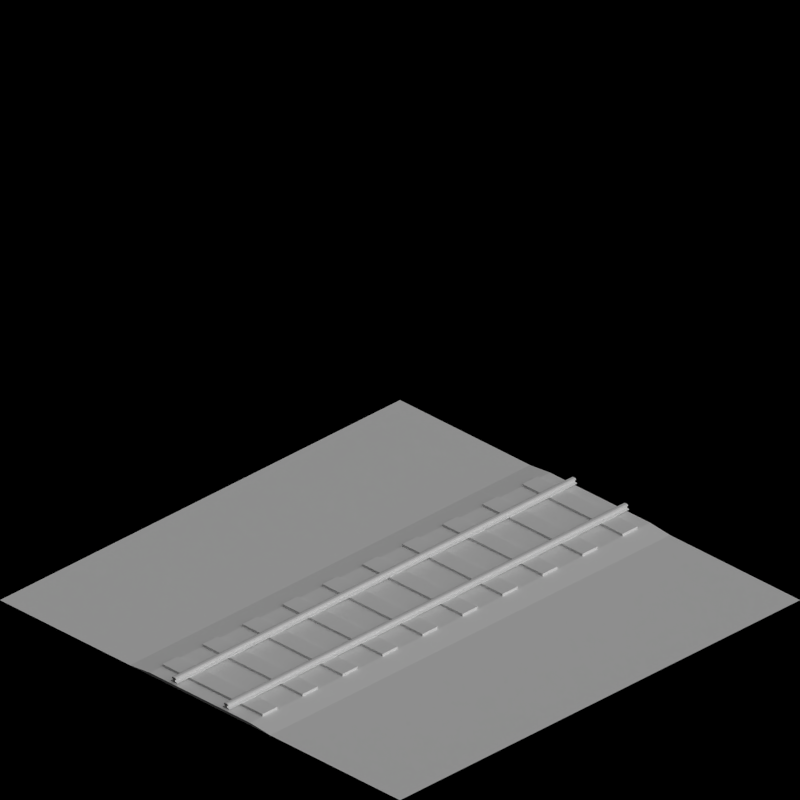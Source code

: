 # Source: rail_temperate.blend  (saved by Blender 2.63.0; exported with 4.5.12 LTS)
import bpy
from mathutils import Matrix  # noqa: F401  (used for matrix-valued properties, if any)

bpy.ops.wm.read_factory_settings(use_empty=True)
scene = bpy.context.scene
scene.name = 'Scene'

# ---- collections
col_collection_1 = bpy.data.collections.new('Collection 1'); scene.collection.children.link(col_collection_1)
col_collection_2 = bpy.data.collections.new('Collection 2'); scene.collection.children.link(col_collection_2)

# ---- materials (node trees are filled in below, after node groups)
mat_rail_steel = bpy.data.materials.new('Rail_Steel')
mat_rail_sleeper = bpy.data.materials.new('Rail_Sleeper')
mat_ballast_rail = bpy.data.materials.new('Ballast_Rail')
mat_grass_temperate = bpy.data.materials.new('Grass_Temperate')

# ---- material node trees

# ---- world
world_world = bpy.data.worlds.new('World'); scene.world = world_world
world_world.color = (0.0, 0.0, 0.0)
world_world.use_sun_shadow = False
world_world.sun_shadow_jitter_overblur = 0.0
world_world.cycles.sampling_method = 'MANUAL'
world_world.cycles.sample_map_resolution = 256
world_world.light_settings.ao_factor = 0.5

# ---- cameras
cam_camera = bpy.data.cameras.new('Camera')
cam_camera.type = 'ORTHO'
cam_camera.clip_end = 100.0
cam_camera.lens = 35.0
cam_camera.sensor_width = 32.0
cam_camera.sensor_height = 18.0
cam_camera.ortho_scale = 2.828
cam_camera.dof.focus_distance = 0.0
cam_camera.dof.aperture_fstop = 128.0

# ---- lights
light_lamp = bpy.data.lights.new('Lamp', 'SUN')
light_lamp.transmission_factor = 0.0
light_lamp.cutoff_distance = 30.0
light_lamp.use_shadow = False
light_lamp.angle = 1.571
light_lamp.energy = 1.0
light_lamp.shadow_buffer_clip_start = 1.001
light_lamp.shadow_soft_size = 1.0
light_lamp.shadow_cascade_max_distance = 1000.0
light_lamp.cycles.use_multiple_importance_sampling = False
light_lamp_001 = bpy.data.lights.new('Lamp.001', 'SUN')
light_lamp_001.transmission_factor = 0.0
light_lamp_001.cutoff_distance = 30.0
light_lamp_001.angle = 1.571
light_lamp_001.energy = 1.0
light_lamp_001.shadow_buffer_clip_start = 1.001
light_lamp_001.shadow_soft_size = 1.0
light_lamp_001.shadow_cascade_max_distance = 1000.0
light_lamp_001.cycles.use_multiple_importance_sampling = False

# ---- meshes
me_rail1 = bpy.data.meshes.new('Rail1')
me_rail1.from_pydata([(-0.25, 0.01725, 0.01), (-0.25, 0.01875, 0.01), (0.25, 0.01875, 0.01), (0.25, 0.01725, 0.01), (-0.25, 0.01725, 0.02), (-0.25, 0.01875, 0.02), (0.25, 0.01875, 0.02), (0.25, 0.01725, 0.02), (-0.25, 0.01325, 0.01), (-0.25, 0.01475, 0.01), (0.25, 0.01475, 0.01), (0.25, 0.01325, 0.01), (-0.25, 0.01325, 0.02), (-0.25, 0.01475, 0.02), (0.25, 0.01475, 0.02), (0.25, 0.01325, 0.02), (-0.25, 0.00925, 0.01), (-0.25, 0.01075, 0.01), (0.25, 0.01075, 0.01), (0.25, 0.00925, 0.01), (-0.25, 0.00925, 0.02), (-0.25, 0.01075, 0.02), (0.25, 0.01075, 0.02), (0.25, 0.00925, 0.02), (-0.25, 0.00525, 0.01), (-0.25, 0.00675, 0.01), (0.25, 0.00675, 0.01), (0.25, 0.00525, 0.01), (-0.25, 0.00525, 0.02), (-0.25, 0.00675, 0.02), (0.25, 0.00675, 0.02), (0.25, 0.00525, 0.02), (-0.25, 0.00125, 0.01), (-0.25, 0.00275, 0.01), (0.25, 0.00275, 0.01), (0.25, 0.00125, 0.01), (-0.25, 0.00125, 0.02), (-0.25, 0.00275, 0.02), (0.25, 0.00275, 0.02), (0.25, 0.00125, 0.02), (-0.25, -0.00275, 0.01), (-0.25, -0.00125, 0.01), (0.25, -0.00125, 0.01), (0.25, -0.00275, 0.01), (-0.25, -0.00275, 0.02), (-0.25, -0.00125, 0.02), (0.25, -0.00125, 0.02), (0.25, -0.00275, 0.02), (-0.25, -0.00675, 0.01), (-0.25, -0.00525, 0.01), (0.25, -0.00525, 0.01), (0.25, -0.00675, 0.01), (-0.25, -0.00675, 0.02), (-0.25, -0.00525, 0.02), (0.25, -0.00525, 0.02), (0.25, -0.00675, 0.02), (-0.25, -0.01075, 0.01), (-0.25, -0.00925, 0.01), (0.25, -0.00925, 0.01), (0.25, -0.01075, 0.01), (-0.25, -0.01075, 0.02), (-0.25, -0.00925, 0.02), (0.25, -0.00925, 0.02), (0.25, -0.01075, 0.02), (-0.25, -0.01475, 0.01), (-0.25, -0.01325, 0.01), (0.25, -0.01325, 0.01), (0.25, -0.01475, 0.01), (-0.25, -0.01475, 0.02), (-0.25, -0.01325, 0.02), (0.25, -0.01325, 0.02), (0.25, -0.01475, 0.02), (-0.25, -0.01875, 0.01), (-0.25, -0.01725, 0.01), (0.25, -0.01725, 0.01), (0.25, -0.01875, 0.01), (-0.25, -0.01875, 0.02), (-0.25, -0.01725, 0.02), (0.25, -0.01725, 0.02), (0.25, -0.01875, 0.02), (0.14, -0.02, 0.0375), (0.12, -0.02, 0.0375), (0.14, 0.02, 0.0375), (0.12, 0.02, 0.0375), (0.14, -0.02, 0.0325), (0.12, -0.02, 0.0325), (0.14, 0.02, 0.0325), (0.12, 0.02, 0.0325), (0.125, -0.02, 0.04), (0.125, 0.02, 0.04), (0.125, -0.02, 0.0325), (0.125, 0.02, 0.0325), (0.125, -0.02, 0.02), (0.125, 0.02, 0.02), (0.135, 0.02, 0.02), (0.135, -0.02, 0.02), (0.125, -0.02, 0.025), (0.125, 0.02, 0.025), (0.135, 0.02, 0.025), (0.135, -0.02, 0.025), (0.115, -0.02, 0.02), (0.115, 0.02, 0.02), (0.115, -0.02, 0.0225), (0.115, 0.02, 0.0225), (0.145, 0.02, 0.02), (0.145, -0.02, 0.02), (0.145, 0.02, 0.0225), (0.145, -0.02, 0.0225), (0.135, 0.02, 0.0325), (0.135, -0.02, 0.0325), (0.135, 0.02, 0.04), (0.135, -0.02, 0.04), (-0.12, -0.02, 0.0375), (-0.14, -0.02, 0.0375), (-0.12, 0.02, 0.0375), (-0.14, 0.02, 0.0375), (-0.12, -0.02, 0.0325), (-0.14, -0.02, 0.0325), (-0.12, 0.02, 0.0325), (-0.14, 0.02, 0.0325), (-0.135, -0.02, 0.04), (-0.135, 0.02, 0.04), (-0.135, -0.02, 0.0325), (-0.135, 0.02, 0.0325), (-0.135, -0.02, 0.02), (-0.135, 0.02, 0.02), (-0.125, 0.02, 0.02), (-0.125, -0.02, 0.02), (-0.135, -0.02, 0.025), (-0.135, 0.02, 0.025), (-0.125, 0.02, 0.025), (-0.125, -0.02, 0.025), (-0.145, -0.02, 0.02), (-0.145, 0.02, 0.02), (-0.145, -0.02, 0.0225), (-0.145, 0.02, 0.0225), (-0.115, 0.02, 0.02), (-0.115, -0.02, 0.02), (-0.115, 0.02, 0.0225), (-0.115, -0.02, 0.0225), (-0.125, 0.02, 0.0325), (-0.125, -0.02, 0.0325), (-0.125, 0.02, 0.04), (-0.125, -0.02, 0.04)], [], [(4, 5, 1, 0), (5, 6, 2, 1), (6, 7, 3, 2), (7, 4, 0, 3), (0, 1, 2, 3), (7, 6, 5, 4), (12, 13, 9, 8), (13, 14, 10, 9), (14, 15, 11, 10), (15, 12, 8, 11), (8, 9, 10, 11), (15, 14, 13, 12), (20, 21, 17, 16), (21, 22, 18, 17), (22, 23, 19, 18), (23, 20, 16, 19), (16, 17, 18, 19), (23, 22, 21, 20), (28, 29, 25, 24), (29, 30, 26, 25), (30, 31, 27, 26), (31, 28, 24, 27), (24, 25, 26, 27), (31, 30, 29, 28), (36, 37, 33, 32), (37, 38, 34, 33), (38, 39, 35, 34), (39, 36, 32, 35), (32, 33, 34, 35), (39, 38, 37, 36), (44, 45, 41, 40), (45, 46, 42, 41), (46, 47, 43, 42), (47, 44, 40, 43), (40, 41, 42, 43), (47, 46, 45, 44), (52, 53, 49, 48), (53, 54, 50, 49), (54, 55, 51, 50), (55, 52, 48, 51), (48, 49, 50, 51), (55, 54, 53, 52), (60, 61, 57, 56), (61, 62, 58, 57), (62, 63, 59, 58), (63, 60, 56, 59), (56, 57, 58, 59), (63, 62, 61, 60), (68, 69, 65, 64), (69, 70, 66, 65), (70, 71, 67, 66), (71, 68, 64, 67), (64, 65, 66, 67), (71, 70, 69, 68), (76, 77, 73, 72), (77, 78, 74, 73), (78, 79, 75, 74), (79, 76, 72, 75), (72, 73, 74, 75), (79, 78, 77, 76), (89, 88, 81, 83), (91, 87, 85, 90), (80, 82, 86, 84), (90, 85, 81, 88), (89, 83, 87, 91), (83, 81, 85, 87), (110, 111, 88, 89), (99, 96, 90, 109), (109, 90, 88, 111), (110, 89, 91, 108), (84, 109, 111, 80), (94, 93, 92, 95), (108, 91, 97, 98), (98, 99, 109, 108), (86, 108, 109, 84), (82, 110, 108, 86), (91, 90, 96, 97), (82, 80, 111, 110), (97, 96, 102, 103), (95, 92, 96, 99), (95, 99, 107, 105), (98, 97, 93, 94), (103, 102, 100, 101), (93, 97, 103, 101), (101, 100, 92, 93), (96, 92, 100, 102), (104, 105, 107, 106), (106, 107, 99, 98), (104, 106, 98, 94), (94, 95, 105, 104), (121, 120, 113, 115), (123, 119, 117, 122), (112, 114, 118, 116), (122, 117, 113, 120), (121, 115, 119, 123), (115, 113, 117, 119), (142, 143, 120, 121), (131, 128, 122, 141), (141, 122, 120, 143), (142, 121, 123, 140), (116, 141, 143, 112), (126, 125, 124, 127), (140, 123, 129, 130), (130, 131, 141, 140), (118, 140, 141, 116), (114, 142, 140, 118), (123, 122, 128, 129), (114, 112, 143, 142), (129, 128, 134, 135), (127, 124, 128, 131), (127, 131, 139, 137), (130, 129, 125, 126), (135, 134, 132, 133), (125, 129, 135, 133), (133, 132, 124, 125), (128, 124, 132, 134), (136, 137, 139, 138), (138, 139, 131, 130), (136, 138, 130, 126), (126, 127, 137, 136)])
me_rail1.polygons.foreach_set('material_index', [1, 1, 1, 1, 1, 1, 1, 1, 1, 1, 1, 1, 1, 1, 1, 1, 1, 1, 1, 1, 1, 1, 1, 1, 1, 1, 1, 1, 1, 1, 1, 1, 1, 1, 1, 1, 1, 1, 1, 1, 1, 1, 1, 1, 1, 1, 1, 1, 1, 1, 1, 1, 1, 1, 1, 1, 1, 1, 1, 1, 0, 0, 0, 0, 0, 0, 0, 0, 0, 0, 0, 0, 0, 0, 0, 0, 0, 0, 0, 0, 0, 0, 0, 0, 0, 0, 0, 0, 0, 0, 0, 0, 0, 0, 0, 0, 0, 0, 0, 0, 0, 0, 0, 0, 0, 0, 0, 0, 0, 0, 0, 0, 0, 0, 0, 0, 0, 0, 0, 0])
me_rail1.materials.append(mat_rail_steel)
me_rail1.materials.append(mat_rail_sleeper)
me_rail1.use_remesh_preserve_volume = False
me_rail1.use_remesh_preserve_attributes = False
me_rail1.use_mirror_vertex_groups = False
me_rail1.update()
me_ballast1 = bpy.data.meshes.new('Ballast1')
me_ballast1.from_pydata([(-0.35, -0.02, 0.0), (-0.35, 0.02, 0.0), (0.35, 0.02, 0.0), (0.35, -0.02, 0.0), (-0.25, 0.02, 0.01), (-0.25, -0.02, 0.01), (0.25, -0.02, 0.01), (0.25, 0.02, 0.01)], [], [(4, 1, 0, 5), (7, 4, 5, 6), (2, 7, 6, 3), (4, 7, 2, 1), (6, 5, 0, 3)])
me_ballast1.materials.append(mat_ballast_rail)
me_ballast1.use_remesh_preserve_volume = False
me_ballast1.use_remesh_preserve_attributes = False
me_ballast1.use_mirror_vertex_groups = False
me_ballast1.update()
me_ballast2 = bpy.data.meshes.new('Ballast2')
me_ballast2.from_pydata([(1.0, -0.007, 0.0), (-0.35, 0.02, 0.0), (0.35, 0.02, 0.0), (1.0, 0.007, 0.0), (-0.25, 0.02, 0.01), (1.0, -0.005, 0.01), (1.0, 0.005, 0.01), (0.25, 0.02, 0.01)], [], [(4, 1, 0, 5), (7, 4, 5, 6), (2, 7, 6, 3), (4, 7, 2, 1), (6, 5, 0, 3)])
me_ballast2.materials.append(mat_ballast_rail)
me_ballast2.use_remesh_preserve_volume = False
me_ballast2.use_remesh_preserve_attributes = False
me_ballast2.use_mirror_vertex_groups = False
me_ballast2.update()
me_rail2 = bpy.data.meshes.new('Rail2')
me_rail2.from_pydata([(1.0, 0.0028, 0.0375), (1.0, 0.0024, 0.0375), (0.14, 0.02, 0.0375), (0.12, 0.02, 0.0375), (1.0, 0.0028, 0.0325), (1.0, 0.0024, 0.0325), (0.14, 0.02, 0.0325), (0.12, 0.02, 0.0325), (1.0, 0.0025, 0.04), (0.125, 0.02, 0.04), (1.0, 0.0025, 0.0325), (0.125, 0.02, 0.0325), (1.0, 0.0025, 0.02), (0.125, 0.02, 0.02), (0.135, 0.02, 0.02), (1.0, 0.0027, 0.02), (1.0, 0.0025, 0.025), (0.125, 0.02, 0.025), (0.135, 0.02, 0.025), (1.0, 0.0027, 0.025), (1.0, 0.0023, 0.02), (0.115, 0.02, 0.02), (1.0, 0.0023, 0.0225), (0.115, 0.02, 0.0225), (0.145, 0.02, 0.02), (1.0, 0.0029, 0.02), (0.145, 0.02, 0.0225), (1.0, 0.0029, 0.0225), (0.135, 0.02, 0.0325), (1.0, 0.0027, 0.0325), (0.135, 0.02, 0.04), (1.0, 0.0027, 0.04), (1.0, -0.0024, 0.0375), (1.0, -0.0028, 0.0375), (-0.12, 0.02, 0.0375), (-0.14, 0.02, 0.0375), (1.0, -0.0024, 0.0325), (1.0, -0.0028, 0.0325), (-0.12, 0.02, 0.0325), (-0.14, 0.02, 0.0325), (1.0, -0.0027, 0.04), (-0.135, 0.02, 0.04), (1.0, -0.0027, 0.0325), (-0.135, 0.02, 0.0325), (1.0, -0.0027, 0.02), (-0.135, 0.02, 0.02), (-0.125, 0.02, 0.02), (1.0, -0.0025, 0.02), (1.0, -0.0027, 0.025), (-0.135, 0.02, 0.025), (-0.125, 0.02, 0.025), (1.0, -0.0025, 0.025), (1.0, -0.0029, 0.02), (-0.145, 0.02, 0.02), (1.0, -0.0029, 0.0225), (-0.145, 0.02, 0.0225), (-0.115, 0.02, 0.02), (1.0, -0.0023, 0.02), (-0.115, 0.02, 0.0225), (1.0, -0.0023, 0.0225), (-0.125, 0.02, 0.0325), (1.0, -0.0025, 0.0325), (-0.125, 0.02, 0.04), (1.0, -0.0025, 0.04), (1.0, -0.005, 0.01), (0.95, -0.004, 0.01), (1.0, -0.003, 0.01), (1.0, -0.005, 0.02), (0.95, -0.004, 0.02), (1.0, -0.003, 0.02), (0.9, -0.003, 0.01), (0.85, -0.002, 0.01), (1.0, 0.001, 0.01), (1.0, -0.001, 0.01), (0.9, -0.003, 0.02), (0.85, -0.002, 0.02), (1.0, 0.001, 0.02), (1.0, -0.001, 0.02), (0.8, -0.001, 0.01), (0.75, 0.0, 0.01), (1.0, 0.005, 0.01), (1.0, 0.003, 0.01), (0.8, -0.001, 0.02), (0.75, 0.0, 0.02), (1.0, 0.005, 0.02), (1.0, 0.003, 0.02), (-0.2, 0.019, 0.01), (-0.25, 0.02, 0.01), (-0.15, 0.02, 0.01), (-0.2, 0.019, 0.02), (-0.25, 0.02, 0.02), (-0.15, 0.02, 0.02), (-0.1, 0.017, 0.01), (-0.15, 0.018, 0.01), (-0.05, 0.02, 0.01), (0.05, 0.02, 0.01), (-0.1, 0.017, 0.02), (-0.15, 0.018, 0.02), (-0.05, 0.02, 0.02), (0.05, 0.02, 0.02), (7.451e-09, 0.015, 0.01), (-0.05, 0.016, 0.01), (0.15, 0.02, 0.01), (0.25, 0.02, 0.01), (7.451e-09, 0.015, 0.02), (-0.05, 0.016, 0.02), (0.15, 0.02, 0.02), (0.25, 0.02, 0.02), (0.1, 0.013, 0.01), (0.05, 0.014, 0.01), (0.3, 0.019, 0.01), (0.35, 0.018, 0.01), (0.1, 0.013, 0.02), (0.05, 0.014, 0.02), (0.3, 0.019, 0.02), (0.35, 0.018, 0.02), (0.2, 0.011, 0.01), (0.15, 0.012, 0.01), (0.4, 0.017, 0.01), (0.45, 0.016, 0.01), (0.2, 0.011, 0.02), (0.15, 0.012, 0.02), (0.4, 0.017, 0.02), (0.45, 0.016, 0.02), (0.3, 0.009, 0.01), (0.25, 0.01, 0.01), (0.5, 0.015, 0.01), (0.55, 0.014, 0.01), (0.3, 0.009, 0.02), (0.25, 0.01, 0.02), (0.5, 0.015, 0.02), (0.55, 0.014, 0.02), (0.7, 0.001, 0.01), (0.65, 0.002, 0.01), (0.9, 0.007, 0.01), (0.95, 0.006, 0.01), (0.7, 0.001, 0.02), (0.65, 0.002, 0.02), (0.9, 0.007, 0.02), (0.95, 0.006, 0.02), (0.6, 0.003, 0.01), (0.55, 0.004, 0.01), (0.8, 0.009, 0.01), (0.85, 0.008, 0.01), (0.6, 0.003, 0.02), (0.55, 0.004, 0.02), (0.8, 0.009, 0.02), (0.85, 0.008, 0.02), (0.5, 0.005, 0.01), (0.45, 0.006, 0.01), (0.7, 0.011, 0.01), (0.75, 0.01, 0.01), (0.5, 0.005, 0.02), (0.45, 0.006, 0.02), (0.7, 0.011, 0.02), (0.75, 0.01, 0.02), (0.4, 0.007, 0.01), (0.35, 0.008, 0.01), (0.6, 0.013, 0.01), (0.65, 0.012, 0.01), (0.4, 0.007, 0.02), (0.35, 0.008, 0.02), (0.6, 0.013, 0.02), (0.65, 0.012, 0.02)], [], [(9, 8, 1, 3), (11, 7, 5, 10), (0, 2, 6, 4), (10, 5, 1, 8), (9, 3, 7, 11), (3, 1, 5, 7), (30, 31, 8, 9), (19, 16, 10, 29), (29, 10, 8, 31), (30, 9, 11, 28), (4, 29, 31, 0), (14, 13, 12, 15), (28, 11, 17, 18), (18, 19, 29, 28), (6, 28, 29, 4), (2, 30, 28, 6), (11, 10, 16, 17), (2, 0, 31, 30), (17, 16, 22, 23), (15, 12, 16, 19), (15, 19, 27, 25), (18, 17, 13, 14), (23, 22, 20, 21), (13, 17, 23, 21), (21, 20, 12, 13), (16, 12, 20, 22), (24, 25, 27, 26), (26, 27, 19, 18), (24, 26, 18, 14), (14, 15, 25, 24), (41, 40, 33, 35), (43, 39, 37, 42), (32, 34, 38, 36), (42, 37, 33, 40), (41, 35, 39, 43), (35, 33, 37, 39), (62, 63, 40, 41), (51, 48, 42, 61), (61, 42, 40, 63), (62, 41, 43, 60), (36, 61, 63, 32), (46, 45, 44, 47), (60, 43, 49, 50), (50, 51, 61, 60), (38, 60, 61, 36), (34, 62, 60, 38), (43, 42, 48, 49), (34, 32, 63, 62), (49, 48, 54, 55), (47, 44, 48, 51), (47, 51, 59, 57), (50, 49, 45, 46), (55, 54, 52, 53), (45, 49, 55, 53), (53, 52, 44, 45), (48, 44, 52, 54), (56, 57, 59, 58), (58, 59, 51, 50), (56, 58, 50, 46), (46, 47, 57, 56), (67, 68, 65, 64), (68, 69, 66, 65), (69, 67, 64, 66), (64, 65, 66), (67, 69, 68), (74, 75, 71, 70), (75, 76, 72, 71), (76, 77, 73, 72), (77, 74, 70, 73), (70, 71, 72, 73), (77, 76, 75, 74), (82, 83, 79, 78), (83, 84, 80, 79), (84, 85, 81, 80), (85, 82, 78, 81), (78, 79, 80, 81), (85, 84, 83, 82), (90, 91, 88, 87), (91, 89, 86, 88), (89, 90, 87, 86), (86, 87, 88), (91, 90, 89), (96, 97, 93, 92), (97, 98, 94, 93), (98, 99, 95, 94), (99, 96, 92, 95), (92, 93, 94, 95), (99, 98, 97, 96), (104, 105, 101, 100), (105, 106, 102, 101), (106, 107, 103, 102), (107, 104, 100, 103), (100, 101, 102, 103), (107, 106, 105, 104), (112, 113, 109, 108), (113, 114, 110, 109), (114, 115, 111, 110), (115, 112, 108, 111), (108, 109, 110, 111), (115, 114, 113, 112), (120, 121, 117, 116), (121, 122, 118, 117), (122, 123, 119, 118), (123, 120, 116, 119), (116, 117, 118, 119), (123, 122, 121, 120), (128, 129, 125, 124), (129, 130, 126, 125), (130, 131, 127, 126), (131, 128, 124, 127), (124, 125, 126, 127), (131, 130, 129, 128), (136, 137, 133, 132), (137, 138, 134, 133), (138, 139, 135, 134), (139, 136, 132, 135), (132, 133, 134, 135), (139, 138, 137, 136), (144, 145, 141, 140), (145, 146, 142, 141), (146, 147, 143, 142), (147, 144, 140, 143), (140, 141, 142, 143), (147, 146, 145, 144), (152, 153, 149, 148), (153, 154, 150, 149), (154, 155, 151, 150), (155, 152, 148, 151), (148, 149, 150, 151), (155, 154, 153, 152), (160, 161, 157, 156), (161, 162, 158, 157), (162, 163, 159, 158), (163, 160, 156, 159), (156, 157, 158, 159), (163, 162, 161, 160)])
me_rail2.polygons.foreach_set('material_index', [0, 0, 0, 0, 0, 0, 0, 0, 0, 0, 0, 0, 0, 0, 0, 0, 0, 0, 0, 0, 0, 0, 0, 0, 0, 0, 0, 0, 0, 0, 0, 0, 0, 0, 0, 0, 0, 0, 0, 0, 0, 0, 0, 0, 0, 0, 0, 0, 0, 0, 0, 0, 0, 0, 0, 0, 0, 0, 0, 0, 1, 1, 1, 1, 1, 1, 1, 1, 1, 1, 1, 1, 1, 1, 1, 1, 1, 1, 1, 1, 1, 1, 1, 1, 1, 1, 1, 1, 1, 1, 1, 1, 1, 1, 1, 1, 1, 1, 1, 1, 1, 1, 1, 1, 1, 1, 1, 1, 1, 1, 1, 1, 1, 1, 1, 1, 1, 1, 1, 1, 1, 1, 1, 1, 1, 1, 1, 1, 1, 1, 1, 1, 1, 1, 1, 1])
me_rail2.materials.append(mat_rail_steel)
me_rail2.materials.append(mat_rail_sleeper)
me_rail2.use_remesh_preserve_volume = False
me_rail2.use_remesh_preserve_attributes = False
me_rail2.use_mirror_vertex_groups = False
me_rail2.update()
me_ballast3 = bpy.data.meshes.new('Ballast3')
me_ballast3.from_pydata([(-0.35, -0.02, 0.0), (-0.35, 0.02, 0.0), (0.35, 0.02, 0.0), (0.35, -0.02, 0.0), (-0.25, 0.02, 0.01), (-0.25, -0.02, 0.01), (0.25, -0.02, 0.01), (0.25, 0.02, 0.01), (-0.35, 0.007, 0.0), (0.35, 0.007, 0.0), (-0.25, 0.005, 0.01), (0.25, 0.005, 0.01), (0.25, -0.005, 0.01), (-0.25, -0.005, 0.01), (0.35, -0.007, 0.0), (-0.35, -0.007, 0.0), (-1.0, 0.007, 0.0), (-1.0, 0.005, 0.01), (-1.0, -0.005, 0.01), (-1.0, -0.007, 0.0), (1.0, 0.007, 0.0), (1.0, 0.005, 0.01), (1.0, -0.005, 0.01), (1.0, -0.007, 0.0)], [], [(13, 15, 0, 5), (12, 13, 5, 6), (14, 12, 6, 3), (4, 7, 2, 1), (6, 5, 0, 3), (4, 1, 8, 10), (7, 4, 10, 11), (2, 7, 11, 9), (11, 10, 13, 12), (13, 10, 17, 18), (16, 17, 10, 8), (15, 13, 18, 19), (16, 19, 18, 17), (21, 20, 9, 11), (22, 21, 11, 12), (12, 14, 23, 22), (21, 22, 23, 20)])
me_ballast3.materials.append(mat_ballast_rail)
me_ballast3.use_remesh_preserve_volume = False
me_ballast3.use_remesh_preserve_attributes = False
me_ballast3.use_mirror_vertex_groups = False
me_ballast3.update()
me_ballast5 = bpy.data.meshes.new('Ballast5')
me_ballast5.from_pydata([(-0.35, -0.02, 0.0), (-0.35, 0.02, 0.0), (0.35, 0.02, 0.0), (0.35, -0.02, 0.0), (-0.25, 0.02, 0.01), (-0.25, -0.02, 0.01), (0.25, -0.02, 0.01), (0.25, 0.02, 0.01), (-1.0, 0.007, 0.0), (-1.0, 0.005, 0.01), (-1.0, -0.005, 0.01), (-1.0, -0.007, 0.0), (1.0, 0.007, 0.0), (1.0, 0.005, 0.01), (1.0, -0.005, 0.01), (1.0, -0.007, 0.0)], [], [(4, 7, 2, 1), (6, 5, 0, 3), (8, 11, 10, 9), (5, 10, 11, 0), (13, 14, 15, 12), (14, 6, 3, 15), (7, 13, 12, 2), (9, 4, 1, 8), (6, 14, 13, 7, 4, 9, 10, 5), (8, 1, 2, 12, 15, 3, 0, 11)])
me_ballast5.materials.append(mat_ballast_rail)
me_ballast5.use_remesh_preserve_volume = False
me_ballast5.use_remesh_preserve_attributes = False
me_ballast5.use_mirror_vertex_groups = False
me_ballast5.update()
me_ballast4 = bpy.data.meshes.new('Ballast4')
me_ballast4.from_pydata([(-0.35, -0.02, 0.0), (-0.35, 0.02, 0.0), (0.35, 0.02, 0.0), (0.35, -0.02, 0.0), (-0.25, 0.02, 0.01), (-0.25, -0.02, 0.01), (0.25, -0.02, 0.01), (0.25, 0.02, 0.01), (1.0, 0.007, 0.0), (1.0, 0.005, 0.01), (1.0, -0.005, 0.01), (1.0, -0.007, 0.0)], [], [(4, 7, 2, 1), (6, 5, 0, 3), (9, 10, 11, 8), (10, 6, 3, 11), (7, 9, 8, 2), (5, 4, 1, 0), (6, 10, 9, 7, 4, 5), (0, 1, 2, 8, 11, 3)])
me_ballast4.materials.append(mat_ballast_rail)
me_ballast4.use_remesh_preserve_volume = False
me_ballast4.use_remesh_preserve_attributes = False
me_ballast4.use_mirror_vertex_groups = False
me_ballast4.update()
me_ballast6 = bpy.data.meshes.new('Ballast6')
me_ballast6.from_pydata([(-0.35, -0.02, 0.0), (-0.35, 0.02, 0.4083), (0.35, 0.02, 0.4083), (0.35, -0.02, 0.0), (-0.25, 0.02, 0.4165), (-0.25, -0.02, 0.008166), (0.25, -0.02, 0.008166), (0.25, 0.02, 0.4165)], [], [(4, 1, 0, 5), (7, 4, 5, 6), (2, 7, 6, 3), (4, 7, 2, 1), (6, 5, 0, 3)])
me_ballast6.materials.append(mat_ballast_rail)
me_ballast6.use_remesh_preserve_volume = False
me_ballast6.use_remesh_preserve_attributes = False
me_ballast6.use_mirror_vertex_groups = False
me_ballast6.update()
me_rail3 = bpy.data.meshes.new('Rail3')
me_rail3.from_pydata([(-0.25, 0.01669, 0.3828), (-0.25, 0.01814, 0.3976), (0.25, 0.01814, 0.3976), (0.25, 0.01669, 0.3828), (-0.25, 0.01664, 0.3907), (-0.25, 0.01809, 0.4056), (0.25, 0.01809, 0.4056), (0.25, 0.01664, 0.3907), (-0.25, 0.01281, 0.3432), (-0.25, 0.01426, 0.3581), (0.25, 0.01426, 0.3581), (0.25, 0.01281, 0.3432), (-0.25, 0.01276, 0.3511), (-0.25, 0.01421, 0.366), (0.25, 0.01421, 0.366), (0.25, 0.01276, 0.3511), (-0.25, 0.008926, 0.3036), (-0.25, 0.01038, 0.3185), (0.25, 0.01038, 0.3185), (0.25, 0.008926, 0.3036), (-0.25, 0.008877, 0.3115), (-0.25, 0.01033, 0.3264), (0.25, 0.01033, 0.3264), (0.25, 0.008877, 0.3115), (-0.25, 0.005045, 0.264), (-0.25, 0.0065, 0.2789), (0.25, 0.0065, 0.2789), (0.25, 0.005045, 0.264), (-0.25, 0.004997, 0.272), (-0.25, 0.006452, 0.2868), (0.25, 0.006452, 0.2868), (0.25, 0.004997, 0.272), (-0.25, 0.001164, 0.2244), (-0.25, 0.00262, 0.2393), (0.25, 0.00262, 0.2393), (0.25, 0.001164, 0.2244), (-0.25, 0.001116, 0.2324), (-0.25, 0.002571, 0.2472), (0.25, 0.002571, 0.2472), (0.25, 0.001116, 0.2324), (-0.25, -0.002716, 0.1849), (-0.25, -0.001261, 0.1997), (0.25, -0.001261, 0.1997), (0.25, -0.002716, 0.1849), (-0.25, -0.002765, 0.1928), (-0.25, -0.00131, 0.2076), (0.25, -0.00131, 0.2076), (0.25, -0.002765, 0.1928), (-0.25, -0.006597, 0.1453), (-0.25, -0.005142, 0.1601), (0.25, -0.005142, 0.1601), (0.25, -0.006597, 0.1453), (-0.25, -0.006646, 0.1532), (-0.25, -0.00519, 0.168), (0.25, -0.00519, 0.168), (0.25, -0.006646, 0.1532), (-0.25, -0.01048, 0.1057), (-0.25, -0.009023, 0.1205), (0.25, -0.009023, 0.1205), (0.25, -0.01048, 0.1057), (-0.25, -0.01053, 0.1136), (-0.25, -0.009071, 0.1285), (0.25, -0.009071, 0.1285), (0.25, -0.01053, 0.1136), (-0.25, -0.01436, 0.0661), (-0.25, -0.0129, 0.08095), (0.25, -0.0129, 0.08095), (0.25, -0.01436, 0.0661), (-0.25, -0.01441, 0.07403), (-0.25, -0.01295, 0.08887), (0.25, -0.01295, 0.08887), (0.25, -0.01441, 0.07403), (-0.25, -0.01824, 0.02652), (-0.25, -0.01678, 0.04136), (0.25, -0.01678, 0.04136), (0.25, -0.01824, 0.02652), (-0.25, -0.01829, 0.03444), (-0.25, -0.01683, 0.04929), (0.25, -0.01683, 0.04929), (0.25, -0.01829, 0.03444), (0.14, -0.02, 0.03062), (0.12, -0.02, 0.03062), (0.14, 0.02, 0.4389), (0.12, 0.02, 0.4389), (0.14, -0.02, 0.02654), (0.12, -0.02, 0.02654), (0.14, 0.02, 0.4349), (0.12, 0.02, 0.4349), (0.125, -0.02, 0.03266), (0.125, 0.02, 0.441), (0.125, -0.02, 0.02654), (0.125, 0.02, 0.4349), (0.125, -0.02, 0.01633), (0.125, 0.02, 0.4246), (0.135, 0.02, 0.4246), (0.135, -0.02, 0.01633), (0.125, -0.02, 0.02042), (0.125, 0.02, 0.4287), (0.135, 0.02, 0.4287), (0.135, -0.02, 0.02042), (0.115, -0.02, 0.01633), (0.115, 0.02, 0.4246), (0.115, -0.02, 0.01837), (0.115, 0.02, 0.4267), (0.145, 0.02, 0.4246), (0.145, -0.02, 0.01633), (0.145, 0.02, 0.4267), (0.145, -0.02, 0.01837), (0.135, 0.02, 0.4349), (0.135, -0.02, 0.02654), (0.135, 0.02, 0.441), (0.135, -0.02, 0.03266), (-0.12, -0.02, 0.03062), (-0.14, -0.02, 0.03062), (-0.12, 0.02, 0.4389), (-0.14, 0.02, 0.4389), (-0.12, -0.02, 0.02654), (-0.14, -0.02, 0.02654), (-0.12, 0.02, 0.4349), (-0.14, 0.02, 0.4349), (-0.135, -0.02, 0.03266), (-0.135, 0.02, 0.441), (-0.135, -0.02, 0.02654), (-0.135, 0.02, 0.4349), (-0.135, -0.02, 0.01633), (-0.135, 0.02, 0.4246), (-0.125, 0.02, 0.4246), (-0.125, -0.02, 0.01633), (-0.135, -0.02, 0.02042), (-0.135, 0.02, 0.4287), (-0.125, 0.02, 0.4287), (-0.125, -0.02, 0.02042), (-0.145, -0.02, 0.01633), (-0.145, 0.02, 0.4246), (-0.145, -0.02, 0.01837), (-0.145, 0.02, 0.4267), (-0.115, 0.02, 0.4246), (-0.115, -0.02, 0.01633), (-0.115, 0.02, 0.4267), (-0.115, -0.02, 0.01837), (-0.125, 0.02, 0.4349), (-0.125, -0.02, 0.02654), (-0.125, 0.02, 0.441), (-0.125, -0.02, 0.03266)], [], [(4, 5, 1, 0), (5, 6, 2, 1), (6, 7, 3, 2), (7, 4, 0, 3), (0, 1, 2, 3), (7, 6, 5, 4), (12, 13, 9, 8), (13, 14, 10, 9), (14, 15, 11, 10), (15, 12, 8, 11), (8, 9, 10, 11), (15, 14, 13, 12), (20, 21, 17, 16), (21, 22, 18, 17), (22, 23, 19, 18), (23, 20, 16, 19), (16, 17, 18, 19), (23, 22, 21, 20), (28, 29, 25, 24), (29, 30, 26, 25), (30, 31, 27, 26), (31, 28, 24, 27), (24, 25, 26, 27), (31, 30, 29, 28), (36, 37, 33, 32), (37, 38, 34, 33), (38, 39, 35, 34), (39, 36, 32, 35), (32, 33, 34, 35), (39, 38, 37, 36), (44, 45, 41, 40), (45, 46, 42, 41), (46, 47, 43, 42), (47, 44, 40, 43), (40, 41, 42, 43), (47, 46, 45, 44), (52, 53, 49, 48), (53, 54, 50, 49), (54, 55, 51, 50), (55, 52, 48, 51), (48, 49, 50, 51), (55, 54, 53, 52), (60, 61, 57, 56), (61, 62, 58, 57), (62, 63, 59, 58), (63, 60, 56, 59), (56, 57, 58, 59), (63, 62, 61, 60), (68, 69, 65, 64), (69, 70, 66, 65), (70, 71, 67, 66), (71, 68, 64, 67), (64, 65, 66, 67), (71, 70, 69, 68), (76, 77, 73, 72), (77, 78, 74, 73), (78, 79, 75, 74), (79, 76, 72, 75), (72, 73, 74, 75), (79, 78, 77, 76), (89, 88, 81, 83), (91, 87, 85, 90), (80, 82, 86, 84), (90, 85, 81, 88), (89, 83, 87, 91), (83, 81, 85, 87), (110, 111, 88, 89), (99, 96, 90, 109), (109, 90, 88, 111), (110, 89, 91, 108), (84, 109, 111, 80), (94, 93, 92, 95), (108, 91, 97, 98), (98, 99, 109, 108), (86, 108, 109, 84), (82, 110, 108, 86), (91, 90, 96, 97), (82, 80, 111, 110), (97, 96, 102, 103), (95, 92, 96, 99), (95, 99, 107, 105), (98, 97, 93, 94), (103, 102, 100, 101), (93, 97, 103, 101), (101, 100, 92, 93), (96, 92, 100, 102), (104, 105, 107, 106), (106, 107, 99, 98), (104, 106, 98, 94), (94, 95, 105, 104), (121, 120, 113, 115), (123, 119, 117, 122), (112, 114, 118, 116), (122, 117, 113, 120), (121, 115, 119, 123), (115, 113, 117, 119), (142, 143, 120, 121), (131, 128, 122, 141), (141, 122, 120, 143), (142, 121, 123, 140), (116, 141, 143, 112), (126, 125, 124, 127), (140, 123, 129, 130), (130, 131, 141, 140), (118, 140, 141, 116), (114, 142, 140, 118), (123, 122, 128, 129), (114, 112, 143, 142), (129, 128, 134, 135), (127, 124, 128, 131), (127, 131, 139, 137), (130, 129, 125, 126), (135, 134, 132, 133), (125, 129, 135, 133), (133, 132, 124, 125), (128, 124, 132, 134), (136, 137, 139, 138), (138, 139, 131, 130), (136, 138, 130, 126), (126, 127, 137, 136)])
me_rail3.polygons.foreach_set('material_index', [1, 1, 1, 1, 1, 1, 1, 1, 1, 1, 1, 1, 1, 1, 1, 1, 1, 1, 1, 1, 1, 1, 1, 1, 1, 1, 1, 1, 1, 1, 1, 1, 1, 1, 1, 1, 1, 1, 1, 1, 1, 1, 1, 1, 1, 1, 1, 1, 1, 1, 1, 1, 1, 1, 1, 1, 1, 1, 1, 1, 0, 0, 0, 0, 0, 0, 0, 0, 0, 0, 0, 0, 0, 0, 0, 0, 0, 0, 0, 0, 0, 0, 0, 0, 0, 0, 0, 0, 0, 0, 0, 0, 0, 0, 0, 0, 0, 0, 0, 0, 0, 0, 0, 0, 0, 0, 0, 0, 0, 0, 0, 0, 0, 0, 0, 0, 0, 0, 0, 0])
me_rail3.materials.append(mat_rail_steel)
me_rail3.materials.append(mat_rail_sleeper)
me_rail3.use_remesh_preserve_volume = False
me_rail3.use_remesh_preserve_attributes = False
me_rail3.use_mirror_vertex_groups = False
me_rail3.update()
me_rail5 = bpy.data.meshes.new('Rail5')
me_rail5.from_pydata([(-0.25, -0.00275, 0.01), (-0.25, -0.00125, 0.01), (0.25, -0.00125, 0.01), (0.25, -0.00275, 0.01), (-0.25, -0.00275, 0.02), (-0.25, -0.00125, 0.02), (0.25, -0.00125, 0.02), (0.25, -0.00275, 0.02), (-0.25, -0.00675, 0.01), (-0.25, -0.00525, 0.01), (0.25, -0.00525, 0.01), (0.25, -0.00675, 0.01), (-0.25, -0.00675, 0.02), (-0.25, -0.00525, 0.02), (0.25, -0.00525, 0.02), (0.25, -0.00675, 0.02), (-0.25, -0.01075, 0.01), (-0.25, -0.00925, 0.01), (0.25, -0.00925, 0.01), (0.25, -0.01075, 0.01), (-0.25, -0.01075, 0.02), (-0.25, -0.00925, 0.02), (0.25, -0.00925, 0.02), (0.25, -0.01075, 0.02), (-0.25, -0.01475, 0.01), (-0.25, -0.01325, 0.01), (0.25, -0.01325, 0.01), (0.25, -0.01475, 0.01), (-0.25, -0.01475, 0.02), (-0.25, -0.01325, 0.02), (0.25, -0.01325, 0.02), (0.25, -0.01475, 0.02), (-0.25, -0.01875, 0.01), (-0.25, -0.01725, 0.01), (0.25, -0.01725, 0.01), (0.25, -0.01875, 0.01), (-0.25, -0.01875, 0.02), (-0.25, -0.01725, 0.02), (0.25, -0.01725, 0.02), (0.25, -0.01875, 0.02), (0.14, -0.02, 0.0375), (0.12, -0.02, 0.0375), (0.14, 3.725e-09, 0.0375), (0.12, 3.725e-09, 0.0375), (0.14, -0.02, 0.0325), (0.12, -0.02, 0.0325), (0.14, 3.725e-09, 0.0325), (0.12, 3.725e-09, 0.0325), (0.125, -0.02, 0.04), (0.125, 3.725e-09, 0.04), (0.125, -0.02, 0.0325), (0.125, 3.725e-09, 0.0325), (0.125, -0.02, 0.02), (0.125, 3.725e-09, 0.02), (0.135, 3.725e-09, 0.02), (0.135, -0.02, 0.02), (0.125, -0.02, 0.025), (0.125, 3.725e-09, 0.025), (0.135, 3.725e-09, 0.025), (0.135, -0.02, 0.025), (0.115, -0.02, 0.02), (0.115, 3.725e-09, 0.02), (0.115, -0.02, 0.0225), (0.115, 3.725e-09, 0.0225), (0.145, 3.725e-09, 0.02), (0.145, -0.02, 0.02), (0.145, 3.725e-09, 0.0225), (0.145, -0.02, 0.0225), (0.135, 3.725e-09, 0.0325), (0.135, -0.02, 0.0325), (0.135, 3.725e-09, 0.04), (0.135, -0.02, 0.04), (-0.12, -0.02, 0.0375), (-0.14, -0.02, 0.0375), (-0.12, 3.725e-09, 0.0375), (-0.14, 3.725e-09, 0.0375), (-0.12, -0.02, 0.0325), (-0.14, -0.02, 0.0325), (-0.12, 3.725e-09, 0.0325), (-0.14, 3.725e-09, 0.0325), (-0.135, -0.02, 0.04), (-0.135, 3.725e-09, 0.04), (-0.135, -0.02, 0.0325), (-0.135, 3.725e-09, 0.0325), (-0.135, -0.02, 0.02), (-0.135, 3.725e-09, 0.02), (-0.125, 3.725e-09, 0.02), (-0.125, -0.02, 0.02), (-0.135, -0.02, 0.025), (-0.135, 3.725e-09, 0.025), (-0.125, 3.725e-09, 0.025), (-0.125, -0.02, 0.025), (-0.145, -0.02, 0.02), (-0.145, 3.725e-09, 0.02), (-0.145, -0.02, 0.0225), (-0.145, 3.725e-09, 0.0225), (-0.115, 3.725e-09, 0.02), (-0.115, -0.02, 0.02), (-0.115, 3.725e-09, 0.0225), (-0.115, -0.02, 0.0225), (-0.125, 3.725e-09, 0.0325), (-0.125, -0.02, 0.0325), (-0.125, 3.725e-09, 0.04), (-0.125, -0.02, 0.04)], [], [(4, 5, 1, 0), (5, 6, 2, 1), (6, 7, 3, 2), (7, 4, 0, 3), (0, 1, 2, 3), (7, 6, 5, 4), (12, 13, 9, 8), (13, 14, 10, 9), (14, 15, 11, 10), (15, 12, 8, 11), (8, 9, 10, 11), (15, 14, 13, 12), (20, 21, 17, 16), (21, 22, 18, 17), (22, 23, 19, 18), (23, 20, 16, 19), (16, 17, 18, 19), (23, 22, 21, 20), (28, 29, 25, 24), (29, 30, 26, 25), (30, 31, 27, 26), (31, 28, 24, 27), (24, 25, 26, 27), (31, 30, 29, 28), (36, 37, 33, 32), (37, 38, 34, 33), (38, 39, 35, 34), (39, 36, 32, 35), (32, 33, 34, 35), (39, 38, 37, 36), (49, 48, 41, 43), (51, 47, 45, 50), (40, 42, 46, 44), (50, 45, 41, 48), (49, 43, 47, 51), (43, 41, 45, 47), (70, 71, 48, 49), (59, 56, 50, 69), (69, 50, 48, 71), (70, 49, 51, 68), (44, 69, 71, 40), (54, 53, 52, 55), (68, 51, 57, 58), (58, 59, 69, 68), (46, 68, 69, 44), (42, 70, 68, 46), (51, 50, 56, 57), (42, 40, 71, 70), (57, 56, 62, 63), (55, 52, 56, 59), (55, 59, 67, 65), (58, 57, 53, 54), (63, 62, 60, 61), (53, 57, 63, 61), (61, 60, 52, 53), (56, 52, 60, 62), (64, 65, 67, 66), (66, 67, 59, 58), (64, 66, 58, 54), (54, 55, 65, 64), (81, 80, 73, 75), (83, 79, 77, 82), (72, 74, 78, 76), (82, 77, 73, 80), (81, 75, 79, 83), (75, 73, 77, 79), (102, 103, 80, 81), (91, 88, 82, 101), (101, 82, 80, 103), (102, 81, 83, 100), (76, 101, 103, 72), (86, 85, 84, 87), (100, 83, 89, 90), (90, 91, 101, 100), (78, 100, 101, 76), (74, 102, 100, 78), (83, 82, 88, 89), (74, 72, 103, 102), (89, 88, 94, 95), (87, 84, 88, 91), (87, 91, 99, 97), (90, 89, 85, 86), (95, 94, 92, 93), (85, 89, 95, 93), (93, 92, 84, 85), (88, 84, 92, 94), (96, 97, 99, 98), (98, 99, 91, 90), (96, 98, 90, 86), (86, 87, 97, 96)])
me_rail5.polygons.foreach_set('material_index', [1, 1, 1, 1, 1, 1, 1, 1, 1, 1, 1, 1, 1, 1, 1, 1, 1, 1, 1, 1, 1, 1, 1, 1, 1, 1, 1, 1, 1, 1, 0, 0, 0, 0, 0, 0, 0, 0, 0, 0, 0, 0, 0, 0, 0, 0, 0, 0, 0, 0, 0, 0, 0, 0, 0, 0, 0, 0, 0, 0, 0, 0, 0, 0, 0, 0, 0, 0, 0, 0, 0, 0, 0, 0, 0, 0, 0, 0, 0, 0, 0, 0, 0, 0, 0, 0, 0, 0, 0, 0])
me_rail5.materials.append(mat_rail_steel)
me_rail5.materials.append(mat_rail_sleeper)
me_rail5.use_remesh_preserve_volume = False
me_rail5.use_remesh_preserve_attributes = False
me_rail5.use_mirror_vertex_groups = False
me_rail5.update()
me_rail4 = bpy.data.meshes.new('Rail4')
me_rail4.from_pydata([(-0.25, 0.01725, 0.01), (-0.25, 0.01875, 0.01), (0.25, 0.01875, 0.01), (0.25, 0.01725, 0.01), (-0.25, 0.01725, 0.02), (-0.25, 0.01875, 0.02), (0.25, 0.01875, 0.02), (0.25, 0.01725, 0.02), (-0.25, 0.01325, 0.01), (-0.25, 0.01475, 0.01), (0.25, 0.01475, 0.01), (0.25, 0.01325, 0.01), (-0.25, 0.01325, 0.02), (-0.25, 0.01475, 0.02), (0.25, 0.01475, 0.02), (0.25, 0.01325, 0.02), (-0.25, -0.01475, 0.01), (-0.25, -0.01325, 0.01), (0.25, -0.01325, 0.01), (0.25, -0.01475, 0.01), (-0.25, -0.01475, 0.02), (-0.25, -0.01325, 0.02), (0.25, -0.01325, 0.02), (0.25, -0.01475, 0.02), (-0.25, -0.01875, 0.01), (-0.25, -0.01725, 0.01), (0.25, -0.01725, 0.01), (0.25, -0.01875, 0.01), (-0.25, -0.01875, 0.02), (-0.25, -0.01725, 0.02), (0.25, -0.01725, 0.02), (0.25, -0.01875, 0.02), (0.14, -0.02, 0.0375), (0.12, -0.02, 0.0375), (0.14, 0.02, 0.0375), (0.12, 0.02, 0.0375), (0.14, -0.02, 0.0325), (0.12, -0.02, 0.0325), (0.14, 0.02, 0.0325), (0.12, 0.02, 0.0325), (0.125, -0.02, 0.04), (0.125, 0.02, 0.04), (0.125, -0.02, 0.0325), (0.125, 0.02, 0.0325), (0.125, -0.02, 0.02), (0.125, 0.02, 0.02), (0.135, 0.02, 0.02), (0.135, -0.02, 0.02), (0.125, -0.02, 0.025), (0.125, 0.02, 0.025), (0.135, 0.02, 0.025), (0.135, -0.02, 0.025), (0.115, -0.02, 0.02), (0.115, 0.02, 0.02), (0.115, -0.02, 0.0225), (0.115, 0.02, 0.0225), (0.145, 0.02, 0.02), (0.145, -0.02, 0.02), (0.145, 0.02, 0.0225), (0.145, -0.02, 0.0225), (0.135, 0.02, 0.0325), (0.135, -0.02, 0.0325), (0.135, 0.02, 0.04), (0.135, -0.02, 0.04), (-0.12, -0.02, 0.0375), (-0.14, -0.02, 0.0375), (-0.12, 0.02, 0.0375), (-0.14, 0.02, 0.0375), (-0.12, -0.02, 0.0325), (-0.14, -0.02, 0.0325), (-0.12, 0.02, 0.0325), (-0.14, 0.02, 0.0325), (-0.135, -0.02, 0.04), (-0.135, 0.02, 0.04), (-0.135, -0.02, 0.0325), (-0.135, 0.02, 0.0325), (-0.135, -0.02, 0.02), (-0.135, 0.02, 0.02), (-0.125, 0.02, 0.02), (-0.125, -0.02, 0.02), (-0.135, -0.02, 0.025), (-0.135, 0.02, 0.025), (-0.125, 0.02, 0.025), (-0.125, -0.02, 0.025), (-0.145, -0.02, 0.02), (-0.145, 0.02, 0.02), (-0.145, -0.02, 0.0225), (-0.145, 0.02, 0.0225), (-0.115, 0.02, 0.02), (-0.115, -0.02, 0.02), (-0.115, 0.02, 0.0225), (-0.115, -0.02, 0.0225), (-0.125, 0.02, 0.0325), (-0.125, -0.02, 0.0325), (-0.125, 0.02, 0.04), (-0.125, -0.02, 0.04)], [], [(4, 5, 1, 0), (5, 6, 2, 1), (6, 7, 3, 2), (7, 4, 0, 3), (0, 1, 2, 3), (7, 6, 5, 4), (12, 13, 9, 8), (13, 14, 10, 9), (14, 15, 11, 10), (15, 12, 8, 11), (8, 9, 10, 11), (15, 14, 13, 12), (20, 21, 17, 16), (21, 22, 18, 17), (22, 23, 19, 18), (23, 20, 16, 19), (16, 17, 18, 19), (23, 22, 21, 20), (28, 29, 25, 24), (29, 30, 26, 25), (30, 31, 27, 26), (31, 28, 24, 27), (24, 25, 26, 27), (31, 30, 29, 28), (41, 40, 33, 35), (43, 39, 37, 42), (32, 34, 38, 36), (42, 37, 33, 40), (41, 35, 39, 43), (35, 33, 37, 39), (62, 63, 40, 41), (51, 48, 42, 61), (61, 42, 40, 63), (62, 41, 43, 60), (36, 61, 63, 32), (46, 45, 44, 47), (60, 43, 49, 50), (50, 51, 61, 60), (38, 60, 61, 36), (34, 62, 60, 38), (43, 42, 48, 49), (34, 32, 63, 62), (49, 48, 54, 55), (47, 44, 48, 51), (47, 51, 59, 57), (50, 49, 45, 46), (55, 54, 52, 53), (45, 49, 55, 53), (53, 52, 44, 45), (48, 44, 52, 54), (56, 57, 59, 58), (58, 59, 51, 50), (56, 58, 50, 46), (46, 47, 57, 56), (73, 72, 65, 67), (75, 71, 69, 74), (64, 66, 70, 68), (74, 69, 65, 72), (73, 67, 71, 75), (67, 65, 69, 71), (94, 95, 72, 73), (83, 80, 74, 93), (93, 74, 72, 95), (94, 73, 75, 92), (68, 93, 95, 64), (78, 77, 76, 79), (92, 75, 81, 82), (82, 83, 93, 92), (70, 92, 93, 68), (66, 94, 92, 70), (75, 74, 80, 81), (66, 64, 95, 94), (81, 80, 86, 87), (79, 76, 80, 83), (79, 83, 91, 89), (82, 81, 77, 78), (87, 86, 84, 85), (77, 81, 87, 85), (85, 84, 76, 77), (80, 76, 84, 86), (88, 89, 91, 90), (90, 91, 83, 82), (88, 90, 82, 78), (78, 79, 89, 88)])
me_rail4.polygons.foreach_set('material_index', [1, 1, 1, 1, 1, 1, 1, 1, 1, 1, 1, 1, 1, 1, 1, 1, 1, 1, 1, 1, 1, 1, 1, 1, 0, 0, 0, 0, 0, 0, 0, 0, 0, 0, 0, 0, 0, 0, 0, 0, 0, 0, 0, 0, 0, 0, 0, 0, 0, 0, 0, 0, 0, 0, 0, 0, 0, 0, 0, 0, 0, 0, 0, 0, 0, 0, 0, 0, 0, 0, 0, 0, 0, 0, 0, 0, 0, 0, 0, 0, 0, 0, 0, 0])
me_rail4.materials.append(mat_rail_steel)
me_rail4.materials.append(mat_rail_sleeper)
me_rail4.use_remesh_preserve_volume = False
me_rail4.use_remesh_preserve_attributes = False
me_rail4.use_mirror_vertex_groups = False
me_rail4.update()
me_plane_001 = bpy.data.meshes.new('Plane.001')
me_plane_001.from_pydata([(1.0, -1.0, 0.0), (-1.0, -1.0, 0.0), (1.0, 1.0, 0.0), (-1.0, 1.0, 0.0), (-4.0, -1.0, 0.0), (-6.0, -1.0, 0.0), (-4.0, 1.0, 0.0), (-6.0, 1.0, 0.0), (-9.0, -1.0, 0.0), (-11.0, -1.0, 0.0), (-9.0, 1.0, 0.0), (-11.0, 1.0, 0.0), (-14.0, -1.0, 0.0), (-16.0, -1.0, 0.0), (-14.0, 1.0, 0.0), (-16.0, 1.0, 0.0), (-19.0, -1.0, 0.0), (-21.0, -1.0, 0.0), (-19.0, 1.0, 0.0), (-21.0, 1.0, 0.0), (-24.0, -1.0, 0.0), (-26.0, -1.0, 0.0), (-24.0, 1.0, 0.0), (-26.0, 1.0, 0.0), (-31.0, -1.0, 0.5), (-31.0, 1.0, 0.0), (-29.0, -1.0, 0.0), (-29.0, 1.0, 0.0), (-36.0, -1.0, 0.5), (-36.0, 1.0, 0.5), (-34.0, -1.0, 0.5), (-34.0, 1.0, 0.0), (-39.0, -1.0, 0.0), (-41.0, -1.0, 0.5), (-39.0, 1.0, 0.0), (-41.0, 1.0, 0.5)], [], [(2, 3, 1, 0), (6, 7, 5, 4), (10, 11, 9, 8), (14, 15, 13, 12), (18, 19, 17, 16), (22, 23, 21, 20), (26, 27, 25), (24, 26, 25), (30, 31, 29), (28, 30, 29), (34, 35, 33, 32)])
me_plane_001.materials.append(mat_grass_temperate)
me_plane_001.use_remesh_preserve_volume = False
me_plane_001.use_remesh_preserve_attributes = False
me_plane_001.use_mirror_vertex_groups = False
me_plane_001.update()
me_plane = bpy.data.meshes.new('Plane')
me_plane.from_pydata([(1.0, -1.0, 0.0), (-1.0, -1.0, 0.0), (1.0, 1.0, 0.0), (-1.0, 1.0, 0.0), (-4.0, -1.0, 0.0), (-6.0, -1.0, 0.0), (-4.0, 1.0, 0.0), (-6.0, 1.0, 0.0), (-9.0, -1.0, 0.0), (-11.0, -1.0, 0.0), (-9.0, 1.0, 0.0), (-11.0, 1.0, 0.0), (-14.0, -1.0, 0.0), (-16.0, -1.0, 0.0), (-14.0, 1.0, 0.0), (-16.0, 1.0, 0.0), (-19.0, -1.0, 0.0), (-21.0, -1.0, 0.0), (-19.0, 1.0, 0.0), (-21.0, 1.0, 0.0), (-24.0, -1.0, 0.0), (-26.0, -1.0, 0.0), (-24.0, 1.0, 0.0), (-26.0, 1.0, 0.0), (-31.0, -1.0, 0.5), (-31.0, 1.0, 0.0), (-29.0, -1.0, 0.0), (-29.0, 1.0, 0.0), (-36.0, -1.0, 0.5), (-36.0, 1.0, 0.5), (-34.0, -1.0, 0.5), (-34.0, 1.0, 0.0), (-39.0, -1.0, 0.0), (-41.0, -1.0, 0.5), (-39.0, 1.0, 0.0), (-41.0, 1.0, 0.5)], [], [(2, 3, 1, 0), (6, 7, 5, 4), (10, 11, 9, 8), (14, 15, 13, 12), (18, 19, 17, 16), (22, 23, 21, 20), (26, 27, 25), (24, 26, 25), (30, 31, 29), (28, 30, 29), (34, 35, 33, 32)])
me_plane.materials.append(mat_grass_temperate)
me_plane.use_remesh_preserve_volume = False
me_plane.use_remesh_preserve_attributes = False
me_plane.use_mirror_vertex_groups = False
me_plane.update()

# ---- objects
ob_rail1_001 = bpy.data.objects.new('Rail1.001', me_rail1)
ob_ballast1_001 = bpy.data.objects.new('Ballast1.001', me_ballast1)
ob_ballast2_001 = bpy.data.objects.new('Ballast2.001', me_ballast2)
ob_rail2_001 = bpy.data.objects.new('Rail2.001', me_rail2)
ob_rail1b_001 = bpy.data.objects.new('Rail1b.001', me_rail1)
ob_rail1a_001 = bpy.data.objects.new('Rail1a.001', me_rail1)
ob_ballast3_001 = bpy.data.objects.new('Ballast3.001', me_ballast3)
ob_rail2a_001 = bpy.data.objects.new('Rail2a.001', me_rail2)
ob_ballast2a_001 = bpy.data.objects.new('Ballast2a.001', me_ballast2)
ob_ballast2b_001 = bpy.data.objects.new('Ballast2b.001', me_ballast2)
ob_rail2b_001 = bpy.data.objects.new('Rail2b.001', me_rail2)
ob_ballast5_001 = bpy.data.objects.new('Ballast5.001', me_ballast5)
ob_ballast4_001 = bpy.data.objects.new('Ballast4.001', me_ballast4)
ob_ballast2c_001 = bpy.data.objects.new('Ballast2c.001', me_ballast2)
ob_rail2c_002 = bpy.data.objects.new('Rail2c.002', me_rail2)
ob_rail2d_001 = bpy.data.objects.new('Rail2d.001', me_rail2)
ob_ballast2d_001 = bpy.data.objects.new('Ballast2d.001', me_ballast2)
ob_ballast6_001 = bpy.data.objects.new('Ballast6.001', me_ballast6)
ob_rail3_001 = bpy.data.objects.new('Rail3.001', me_rail3)
ob_rail5 = bpy.data.objects.new('Rail5', me_rail5)
ob_rail4 = bpy.data.objects.new('Rail4', me_rail4)
ob_ballast5a = bpy.data.objects.new('Ballast5a', me_ballast5)
ob_ballast4a = bpy.data.objects.new('Ballast4a', me_ballast4)
ob_ballast6a = bpy.data.objects.new('Ballast6a', me_ballast6)
ob_ballast3a = bpy.data.objects.new('Ballast3a', me_ballast3)
ob_ballast2e = bpy.data.objects.new('Ballast2e', me_ballast2)
ob_ballast1a = bpy.data.objects.new('Ballast1a', me_ballast1)
ob_rail3a = bpy.data.objects.new('Rail3a', me_rail3)
ob_rail2e = bpy.data.objects.new('Rail2e', me_rail2)
ob_rail2f = bpy.data.objects.new('Rail2f', me_rail1)
ob_rail3 = bpy.data.objects.new('Rail3', me_rail3)
ob_ballast6 = bpy.data.objects.new('Ballast6', me_ballast6)
ob_ballast2d = bpy.data.objects.new('Ballast2d', me_ballast2)
ob_rail2d = bpy.data.objects.new('Rail2d', me_rail2)
ob_rail2c = bpy.data.objects.new('Rail2c', me_rail2)
ob_ballast2c = bpy.data.objects.new('Ballast2c', me_ballast2)
ob_ballast4 = bpy.data.objects.new('Ballast4', me_ballast4)
ob_ballast5 = bpy.data.objects.new('Ballast5', me_ballast5)
ob_rail2b = bpy.data.objects.new('Rail2b', me_rail2)
ob_ballast2b = bpy.data.objects.new('Ballast2b', me_ballast2)
ob_ballast2a = bpy.data.objects.new('Ballast2a', me_ballast2)
ob_rail2a = bpy.data.objects.new('Rail2a', me_rail2)
ob_ballast3 = bpy.data.objects.new('Ballast3', me_ballast3)
ob_rail1a = bpy.data.objects.new('Rail1a', me_rail1)
ob_rail1b = bpy.data.objects.new('Rail1b', me_rail1)
ob_rail2 = bpy.data.objects.new('Rail2', me_rail2)
ob_ballast2 = bpy.data.objects.new('Ballast2', me_ballast2)
ob_ballast1 = bpy.data.objects.new('Ballast1', me_ballast1)
ob_rail1 = bpy.data.objects.new('Rail1', me_rail1)
ob_rotationcontrol = bpy.data.objects.new('RotationControl', None)
ob_cameratarget = bpy.data.objects.new('CameraTarget', None)
ob_camera = bpy.data.objects.new('Camera', cam_camera)
ob_lamp = bpy.data.objects.new('Lamp', light_lamp)
ob_tarrain_002 = bpy.data.objects.new('Tarrain.002', me_plane_001)
ob_tarrain = bpy.data.objects.new('Tarrain', me_plane)
ob_lamp_001 = bpy.data.objects.new('Lamp.001', light_lamp_001)

# ---- transforms, parenting, visibility, modifiers, constraints
ob_rail1_001.location = (-100.0, 0.0, 0.0)
ob_rail1_001.rotation_euler = (0.0, 0.0, 1.571)
ob_rail1_001.scale = (1.0, 50.0, 1.0)
ob_rail1_001.lineart.crease_threshold = 0.0
ob_ballast1_001.location = (-100.0, 0.0, 0.0)
ob_ballast1_001.rotation_euler = (0.0, 0.0, 1.571)
ob_ballast1_001.scale = (1.0, 50.0, 1.0)
ob_ballast1_001.lineart.crease_threshold = 0.0
ob_ballast2_001.location = (-105.0, 0.0, 0.0)
ob_ballast2_001.scale = (1.0, 50.0, 1.0)
ob_ballast2_001.lineart.crease_threshold = 0.0
ob_rail2_001.location = (-105.0, 0.0, 0.0)
ob_rail2_001.scale = (1.0, 50.0, 1.0)
ob_rail2_001.lineart.crease_threshold = 0.0
ob_rail1b_001.location = (-110.0, 0.0, 0.0)
ob_rail1b_001.scale = (1.0, 50.0, 1.0)
ob_rail1b_001.lineart.crease_threshold = 0.0
ob_rail1a_001.location = (-110.0, 0.0, 0.0)
ob_rail1a_001.rotation_euler = (0.0, 0.0, 1.571)
ob_rail1a_001.scale = (1.0, 50.0, 1.0)
ob_rail1a_001.lineart.crease_threshold = 0.0
ob_ballast3_001.location = (-110.0, 0.0, 0.0)
ob_ballast3_001.scale = (1.0, 50.0, 1.0)
ob_ballast3_001.lineart.crease_threshold = 0.0
ob_rail2a_001.location = (-115.0, 0.0, 0.0)
ob_rail2a_001.scale = (1.0, 50.0, 1.0)
ob_rail2a_001.lineart.crease_threshold = 0.0
ob_ballast2a_001.location = (-115.0, 0.0, 0.0)
ob_ballast2a_001.scale = (1.0, 50.0, 1.0)
ob_ballast2a_001.lineart.crease_threshold = 0.0
ob_ballast2b_001.location = (-115.0, 0.0, 0.0)
ob_ballast2b_001.rotation_euler = (0.0, 0.0, 3.142)
ob_ballast2b_001.scale = (1.0, 50.0, 1.0)
ob_ballast2b_001.lineart.crease_threshold = 0.0
ob_rail2b_001.location = (-115.0, 0.0, 0.0)
ob_rail2b_001.rotation_euler = (0.0, 0.0, 3.142)
ob_rail2b_001.scale = (1.0, 50.0, 1.0)
ob_rail2b_001.lineart.crease_threshold = 0.0
ob_ballast5_001.location = (-125.0, 0.0, 0.0)
ob_ballast5_001.scale = (1.0, 50.0, 1.0)
ob_ballast5_001.lineart.crease_threshold = 0.0
ob_ballast4_001.location = (-120.0, 0.0, 0.0)
ob_ballast4_001.scale = (1.0, 50.0, 1.0)
ob_ballast4_001.lineart.crease_threshold = 0.0
ob_ballast2c_001.location = (-130.0, 0.0, 0.0)
ob_ballast2c_001.scale = (1.0, 50.0, 1.0)
ob_ballast2c_001.lineart.crease_threshold = 0.0
ob_rail2c_002.location = (-130.0, 0.0, 0.0)
ob_rail2c_002.scale = (1.0, 50.0, 1.0)
ob_rail2c_002.lineart.crease_threshold = 0.0
ob_rail2d_001.location = (-135.0, 0.0, 0.4083)
ob_rail2d_001.rotation_euler = (0.0, 0.0, 3.142)
ob_rail2d_001.scale = (1.0, 50.0, 1.0)
ob_rail2d_001.lineart.crease_threshold = 0.0
ob_ballast2d_001.location = (-135.0, 0.0, 0.4083)
ob_ballast2d_001.rotation_euler = (0.0, 0.0, 3.142)
ob_ballast2d_001.scale = (1.0, 50.0, 1.0)
ob_ballast2d_001.lineart.crease_threshold = 0.0
ob_ballast6_001.location = (-140.0, 0.0, 0.0)
ob_ballast6_001.rotation_euler = (0.0, 0.0, 1.571)
ob_ballast6_001.scale = (1.0, 50.0, 1.0)
ob_ballast6_001.lineart.crease_threshold = 0.0
ob_rail3_001.location = (-140.0, 0.0, 0.0)
ob_rail3_001.rotation_euler = (0.0, 0.0, 1.571)
ob_rail3_001.scale = (1.0, 50.0, 1.0)
ob_rail3_001.lineart.crease_threshold = 0.0
ob_rail5.location = (-95.0, 0.0, 0.0)
ob_rail5.rotation_euler = (0.0, 0.0, 1.571)
ob_rail5.scale = (1.0, 50.0, 1.0)
ob_rail5.lineart.crease_threshold = 0.0
ob_rail4.location = (-90.0, 0.0, 0.0)
ob_rail4.rotation_euler = (0.0, 0.0, 1.571)
ob_rail4.scale = (1.0, 50.0, 1.0)
ob_rail4.lineart.crease_threshold = 0.0
ob_ballast5a.location = (-85.0, 0.0, 0.0)
ob_ballast5a.scale = (1.0, 50.0, 1.0)
ob_ballast5a.lineart.crease_threshold = 0.0
ob_ballast4a.location = (-80.0, 0.0, 0.0)
ob_ballast4a.scale = (1.0, 50.0, 1.0)
ob_ballast4a.lineart.crease_threshold = 0.0
ob_ballast6a.location = (-70.0, 0.0, 0.0)
ob_ballast6a.rotation_euler = (0.0, 0.0, 1.571)
ob_ballast6a.scale = (1.0, 50.0, 1.0)
ob_ballast6a.lineart.crease_threshold = 0.0
ob_ballast3a.location = (-75.0, 0.0, 0.0)
ob_ballast3a.scale = (1.0, 50.0, 1.0)
ob_ballast3a.lineart.crease_threshold = 0.0
ob_ballast2e.location = (-65.0, 0.0, 0.0)
ob_ballast2e.scale = (1.0, 50.0, 1.0)
ob_ballast2e.lineart.crease_threshold = 0.0
ob_ballast1a.location = (-60.0, 0.0, 0.0)
ob_ballast1a.rotation_euler = (0.0, 0.0, 1.571)
ob_ballast1a.scale = (1.0, 50.0, 1.0)
ob_ballast1a.lineart.crease_threshold = 0.0
ob_rail3a.location = (-55.0, 0.0, 0.0)
ob_rail3a.rotation_euler = (0.0, 0.0, 1.571)
ob_rail3a.scale = (1.0, 50.0, 1.0)
ob_rail3a.lineart.crease_threshold = 0.0
ob_rail2e.location = (-50.0, 0.0, 0.0)
ob_rail2e.scale = (1.0, 50.0, 1.0)
ob_rail2e.lineart.crease_threshold = 0.0
ob_rail2f.location = (-45.0, 0.0, 0.0)
ob_rail2f.rotation_euler = (0.0, 0.0, 1.571)
ob_rail2f.scale = (1.0, 50.0, 1.0)
ob_rail2f.lineart.crease_threshold = 0.0
ob_rail3.location = (-40.0, 0.0, 0.0)
ob_rail3.rotation_euler = (0.0, 0.0, 1.571)
ob_rail3.scale = (1.0, 50.0, 1.0)
ob_rail3.lineart.crease_threshold = 0.0
ob_ballast6.location = (-40.0, 0.0, 0.0)
ob_ballast6.rotation_euler = (0.0, 0.0, 1.571)
ob_ballast6.scale = (1.0, 50.0, 1.0)
ob_ballast6.lineart.crease_threshold = 0.0
ob_ballast2d.location = (-35.0, 0.0, 0.4083)
ob_ballast2d.rotation_euler = (0.0, 0.0, 3.142)
ob_ballast2d.scale = (1.0, 50.0, 1.0)
ob_ballast2d.lineart.crease_threshold = 0.0
ob_rail2d.location = (-35.0, 0.0, 0.4083)
ob_rail2d.rotation_euler = (0.0, 0.0, 3.142)
ob_rail2d.scale = (1.0, 50.0, 1.0)
ob_rail2d.lineart.crease_threshold = 0.0
ob_rail2c.location = (-30.0, 0.0, 0.0)
ob_rail2c.scale = (1.0, 50.0, 1.0)
ob_rail2c.lineart.crease_threshold = 0.0
ob_ballast2c.location = (-30.0, 0.0, 0.0)
ob_ballast2c.scale = (1.0, 50.0, 1.0)
ob_ballast2c.lineart.crease_threshold = 0.0
ob_ballast4.location = (-20.0, 0.0, 0.0)
ob_ballast4.scale = (1.0, 50.0, 1.0)
ob_ballast4.lineart.crease_threshold = 0.0
ob_ballast5.location = (-25.0, 0.0, 0.0)
ob_ballast5.scale = (1.0, 50.0, 1.0)
ob_ballast5.lineart.crease_threshold = 0.0
ob_rail2b.location = (-15.0, 0.0, 0.0)
ob_rail2b.rotation_euler = (0.0, 0.0, 3.142)
ob_rail2b.scale = (1.0, 50.0, 1.0)
ob_rail2b.lineart.crease_threshold = 0.0
ob_ballast2b.location = (-15.0, 0.0, 0.0)
ob_ballast2b.rotation_euler = (0.0, 0.0, 3.142)
ob_ballast2b.scale = (1.0, 50.0, 1.0)
ob_ballast2b.lineart.crease_threshold = 0.0
ob_ballast2a.location = (-15.0, 0.0, 0.0)
ob_ballast2a.scale = (1.0, 50.0, 1.0)
ob_ballast2a.lineart.crease_threshold = 0.0
ob_rail2a.location = (-15.0, 0.0, 0.0)
ob_rail2a.scale = (1.0, 50.0, 1.0)
ob_rail2a.lineart.crease_threshold = 0.0
ob_ballast3.location = (-10.0, 0.0, 0.0)
ob_ballast3.scale = (1.0, 50.0, 1.0)
ob_ballast3.lineart.crease_threshold = 0.0
ob_rail1a.location = (-10.0, 0.0, 0.0)
ob_rail1a.rotation_euler = (0.0, 0.0, 1.571)
ob_rail1a.scale = (1.0, 50.0, 1.0)
ob_rail1a.lineart.crease_threshold = 0.0
ob_rail1b.location = (-10.0, 0.0, 0.0)
ob_rail1b.scale = (1.0, 50.0, 1.0)
ob_rail1b.lineart.crease_threshold = 0.0
ob_rail2.location = (-5.0, 0.0, 0.0)
ob_rail2.scale = (1.0, 50.0, 1.0)
ob_rail2.lineart.crease_threshold = 0.0
ob_ballast2.location = (-5.0, 0.0, 0.0)
ob_ballast2.scale = (1.0, 50.0, 1.0)
ob_ballast2.lineart.crease_threshold = 0.0
ob_ballast1.location = (-1.49e-08, 0.0, 0.0)
ob_ballast1.rotation_euler = (0.0, 0.0, 1.571)
ob_ballast1.scale = (1.0, 50.0, 1.0)
ob_ballast1.lineart.crease_threshold = 0.0
ob_rail1.location = (-1.49e-08, 0.0, 0.0)
ob_rail1.rotation_euler = (0.0, 0.0, 1.571)
ob_rail1.scale = (1.0, 50.0, 1.0)
ob_rail1.lineart.crease_threshold = 0.0
ob_rotationcontrol.location = (0.0, 0.0, 0.0)
ob_rotationcontrol.empty_image_offset = (0.0, 0.0)
ob_rotationcontrol.lineart.crease_threshold = 0.0
ob_cameratarget.parent = ob_rotationcontrol
ob_cameratarget.location = (0.0, 0.0, 0.817)
ob_cameratarget.empty_image_offset = (0.0, 0.0)
ob_cameratarget.lineart.crease_threshold = 0.0
ob_camera.parent = ob_cameratarget
ob_camera.location = (1.0, 1.0, 0.817)
ob_camera.rotation_euler = (1.109, 0.01082, 0.8149)
ob_camera.lock_rotations_4d = False
ob_camera.empty_display_type = 'ARROWS'
ob_camera.color = (0.0, 0.0, 0.0, 0.0)
ob_camera.display_type = 'WIRE'
ob_camera.lineart.crease_threshold = 0.0
_c = ob_camera.constraints.new('TRACK_TO'); _c.name = 'TrackTo'
_c.target = ob_cameratarget
ob_lamp.parent = ob_rotationcontrol
ob_lamp.location = (-1.0, 2.0, 0.8)
ob_lamp.lock_rotations_4d = False
ob_lamp.empty_display_type = 'ARROWS'
ob_lamp.color = (0.0, 0.0, 0.0, 0.0)
ob_lamp.lineart.crease_threshold = 0.0
_c = ob_lamp.constraints.new('TRACK_TO'); _c.name = 'TrackTo'
_c.target = ob_rotationcontrol
ob_tarrain_002.location = (-100.0, 0.0, 0.0)
ob_tarrain_002.scale = (1.0, 1.0, 0.8166)
ob_tarrain_002.lineart.crease_threshold = 0.0
ob_tarrain.location = (0.0, 0.0, 0.0)
ob_tarrain.scale = (1.0, 1.0, 0.8166)
ob_tarrain.lineart.crease_threshold = 0.0
ob_lamp_001.parent = ob_rotationcontrol
ob_lamp_001.location = (-1.0, 2.0, 2.0)
ob_lamp_001.lock_rotations_4d = False
ob_lamp_001.empty_display_type = 'ARROWS'
ob_lamp_001.color = (0.0, 0.0, 0.0, 0.0)
ob_lamp_001.lineart.crease_threshold = 0.0
_c = ob_lamp_001.constraints.new('TRACK_TO'); _c.name = 'TrackTo'
_c.target = ob_rotationcontrol

# ---- collection membership
col_collection_1.objects.link(ob_rail1_001)
col_collection_1.objects.link(ob_ballast1_001)
col_collection_1.objects.link(ob_ballast2_001)
col_collection_1.objects.link(ob_rail2_001)
col_collection_1.objects.link(ob_rail1b_001)
col_collection_1.objects.link(ob_rail1a_001)
col_collection_1.objects.link(ob_ballast3_001)
col_collection_1.objects.link(ob_rail2a_001)
col_collection_1.objects.link(ob_ballast2a_001)
col_collection_1.objects.link(ob_ballast2b_001)
col_collection_1.objects.link(ob_rail2b_001)
col_collection_1.objects.link(ob_ballast5_001)
col_collection_1.objects.link(ob_ballast4_001)
col_collection_1.objects.link(ob_ballast2c_001)
col_collection_1.objects.link(ob_rail2c_002)
col_collection_1.objects.link(ob_rail2d_001)
col_collection_1.objects.link(ob_ballast2d_001)
col_collection_1.objects.link(ob_ballast6_001)
col_collection_1.objects.link(ob_rail3_001)
col_collection_1.objects.link(ob_rail5)
col_collection_1.objects.link(ob_rail4)
col_collection_1.objects.link(ob_ballast5a)
col_collection_1.objects.link(ob_ballast4a)
col_collection_1.objects.link(ob_ballast6a)
col_collection_1.objects.link(ob_ballast3a)
col_collection_1.objects.link(ob_ballast2e)
col_collection_1.objects.link(ob_ballast1a)
col_collection_1.objects.link(ob_rail3a)
col_collection_1.objects.link(ob_rail2e)
col_collection_1.objects.link(ob_rail2f)
col_collection_1.objects.link(ob_rail3)
col_collection_1.objects.link(ob_ballast6)
col_collection_1.objects.link(ob_ballast2d)
col_collection_1.objects.link(ob_rail2d)
col_collection_1.objects.link(ob_rail2c)
col_collection_1.objects.link(ob_ballast2c)
col_collection_1.objects.link(ob_ballast4)
col_collection_1.objects.link(ob_ballast5)
col_collection_1.objects.link(ob_rail2b)
col_collection_1.objects.link(ob_ballast2b)
col_collection_1.objects.link(ob_ballast2a)
col_collection_1.objects.link(ob_rail2a)
col_collection_1.objects.link(ob_ballast3)
col_collection_1.objects.link(ob_rail1a)
col_collection_1.objects.link(ob_rail1b)
col_collection_1.objects.link(ob_rail2)
col_collection_1.objects.link(ob_ballast2)
col_collection_1.objects.link(ob_ballast1)
col_collection_1.objects.link(ob_rail1)
col_collection_1.objects.link(ob_rotationcontrol)
col_collection_1.objects.link(ob_cameratarget)
col_collection_1.objects.link(ob_camera)
col_collection_1.objects.link(ob_lamp)
col_collection_2.objects.link(ob_tarrain_002)
col_collection_2.objects.link(ob_tarrain)
col_collection_2.objects.link(ob_lamp_001)

# ---- scene / render settings (as saved in the file)
scene.camera = ob_camera
scene.frame_start = 1; scene.frame_end = 80; scene.frame_set(1)
scene.render.engine = 'BLENDER_EEVEE_NEXT'
scene.render.image_settings.compression = 90
scene.render.resolution_x = 256
scene.render.resolution_y = 256
scene.render.dither_intensity = 0.0
scene.render.bake_margin = 2
scene.render.bake_bias = 0.0
scene.cycles.use_denoising = False
scene.cycles.samples = 10
scene.cycles.sampling_pattern = 'TABULATED_SOBOL'
scene.cycles.light_sampling_threshold = 0.0
scene.cycles.use_adaptive_sampling = False
scene.cycles.use_light_tree = False
scene.cycles.blur_glossy = 0.0
scene.cycles.volume_bounces = 1
scene.cycles.pixel_filter_type = 'GAUSSIAN'
scene.cycles.sample_clamp_indirect = 0.0
scene.view_settings.view_transform = 'Standard'
bpy.context.view_layer.update()
